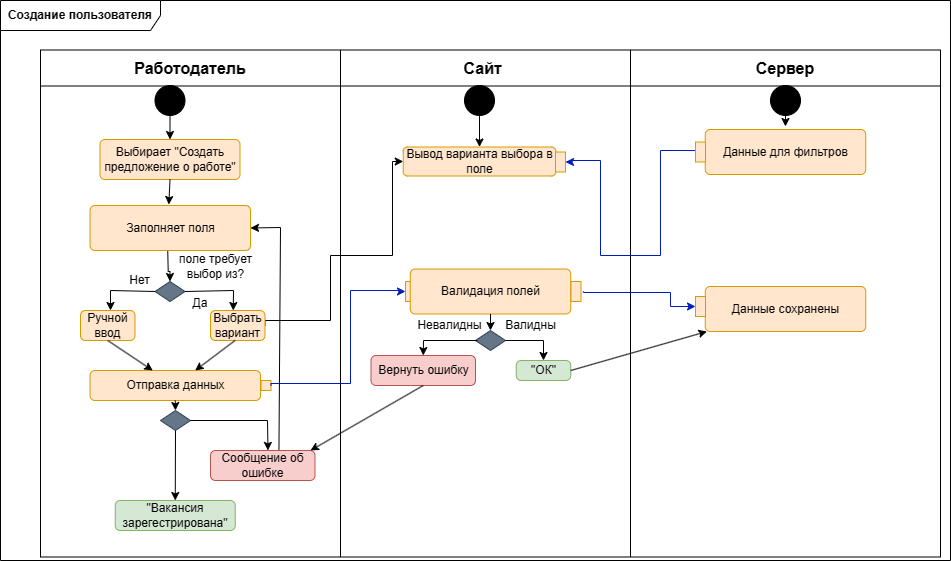

The diagram above was exported from draw.io. Its source (the exported page's mxGraphModel, read from the mxfile embedded in the PNG):
<mxGraphModel dx="1386" dy="793" grid="1" gridSize="10" guides="1" tooltips="1" connect="1" arrows="0" fold="1" page="1" pageScale="1" pageWidth="1169" pageHeight="827" math="0" shadow="0">
  <root>
    <mxCell id="0" />
    <mxCell id="1" parent="0" />
    <mxCell id="d_0-ybomqegLIX4zGUmX-1" value="&lt;b&gt;Создание пользователя&lt;br&gt;&lt;/b&gt;" style="shape=umlFrame;whiteSpace=wrap;html=1;pointerEvents=0;recursiveResize=0;container=1;collapsible=0;width=160;movable=1;resizable=1;rotatable=1;deletable=1;editable=1;locked=0;connectable=1;" parent="1" vertex="1">
      <mxGeometry x="80" y="90" width="950" height="560" as="geometry" />
    </mxCell>
    <mxCell id="d_0-ybomqegLIX4zGUmX-2" value="" style="shape=table;startSize=0;container=1;collapsible=0;childLayout=tableLayout;fontSize=16;" parent="d_0-ybomqegLIX4zGUmX-1" vertex="1">
      <mxGeometry x="40" y="49.5" width="900" height="507" as="geometry" />
    </mxCell>
    <mxCell id="d_0-ybomqegLIX4zGUmX-3" value="" style="shape=tableRow;horizontal=0;startSize=0;swimlaneHead=0;swimlaneBody=0;strokeColor=inherit;top=0;left=0;bottom=0;right=0;collapsible=0;dropTarget=0;fillColor=none;points=[[0,0.5],[1,0.5]];portConstraint=eastwest;fontSize=16;" parent="d_0-ybomqegLIX4zGUmX-2" vertex="1">
      <mxGeometry width="900" height="36" as="geometry" />
    </mxCell>
    <mxCell id="d_0-ybomqegLIX4zGUmX-4" value="&lt;b&gt;Работодатель&lt;/b&gt;" style="shape=partialRectangle;html=1;whiteSpace=wrap;connectable=0;strokeColor=inherit;overflow=hidden;fillColor=none;top=0;left=0;bottom=0;right=0;pointerEvents=1;fontSize=16;" parent="d_0-ybomqegLIX4zGUmX-3" vertex="1">
      <mxGeometry width="300" height="36" as="geometry">
        <mxRectangle width="300" height="36" as="alternateBounds" />
      </mxGeometry>
    </mxCell>
    <mxCell id="d_0-ybomqegLIX4zGUmX-5" value="&lt;b&gt;Сайт&amp;nbsp;&lt;/b&gt;" style="shape=partialRectangle;html=1;whiteSpace=wrap;connectable=0;strokeColor=inherit;overflow=hidden;fillColor=none;top=0;left=0;bottom=0;right=0;pointerEvents=1;fontSize=16;" parent="d_0-ybomqegLIX4zGUmX-3" vertex="1">
      <mxGeometry x="300" width="290" height="36" as="geometry">
        <mxRectangle width="290" height="36" as="alternateBounds" />
      </mxGeometry>
    </mxCell>
    <mxCell id="d_0-ybomqegLIX4zGUmX-6" value="&lt;b&gt;Сервер&lt;br&gt;&lt;/b&gt;" style="shape=partialRectangle;html=1;whiteSpace=wrap;connectable=0;strokeColor=inherit;overflow=hidden;fillColor=none;top=0;left=0;bottom=0;right=0;pointerEvents=1;fontSize=16;" parent="d_0-ybomqegLIX4zGUmX-3" vertex="1">
      <mxGeometry x="590" width="310" height="36" as="geometry">
        <mxRectangle width="310" height="36" as="alternateBounds" />
      </mxGeometry>
    </mxCell>
    <mxCell id="d_0-ybomqegLIX4zGUmX-7" value="" style="shape=tableRow;horizontal=0;startSize=0;swimlaneHead=0;swimlaneBody=0;strokeColor=inherit;top=0;left=0;bottom=0;right=0;collapsible=0;dropTarget=0;fillColor=none;points=[[0,0.5],[1,0.5]];portConstraint=eastwest;fontSize=16;" parent="d_0-ybomqegLIX4zGUmX-2" vertex="1">
      <mxGeometry y="36" width="900" height="471" as="geometry" />
    </mxCell>
    <mxCell id="d_0-ybomqegLIX4zGUmX-8" value="" style="shape=partialRectangle;html=1;whiteSpace=wrap;connectable=0;strokeColor=inherit;overflow=hidden;fillColor=none;top=0;left=0;bottom=0;right=0;pointerEvents=1;fontSize=16;" parent="d_0-ybomqegLIX4zGUmX-7" vertex="1">
      <mxGeometry width="300" height="471" as="geometry">
        <mxRectangle width="300" height="471" as="alternateBounds" />
      </mxGeometry>
    </mxCell>
    <mxCell id="d_0-ybomqegLIX4zGUmX-9" value="" style="shape=partialRectangle;html=1;whiteSpace=wrap;connectable=0;strokeColor=inherit;overflow=hidden;fillColor=none;top=0;left=0;bottom=0;right=0;pointerEvents=1;fontSize=16;" parent="d_0-ybomqegLIX4zGUmX-7" vertex="1">
      <mxGeometry x="300" width="290" height="471" as="geometry">
        <mxRectangle width="290" height="471" as="alternateBounds" />
      </mxGeometry>
    </mxCell>
    <mxCell id="d_0-ybomqegLIX4zGUmX-10" value="" style="shape=partialRectangle;html=1;whiteSpace=wrap;connectable=0;strokeColor=inherit;overflow=hidden;fillColor=none;top=0;left=0;bottom=0;right=0;pointerEvents=1;fontSize=16;" parent="d_0-ybomqegLIX4zGUmX-7" vertex="1">
      <mxGeometry x="590" width="310" height="471" as="geometry">
        <mxRectangle width="310" height="471" as="alternateBounds" />
      </mxGeometry>
    </mxCell>
    <mxCell id="d_0-ybomqegLIX4zGUmX-12" value="" style="ellipse;fillColor=strokeColor;html=1;" parent="d_0-ybomqegLIX4zGUmX-1" vertex="1">
      <mxGeometry x="154.5" y="85" width="30" height="30" as="geometry" />
    </mxCell>
    <mxCell id="d_0-ybomqegLIX4zGUmX-18" value="Вывод варианта выбора в поле" style="rounded=1;whiteSpace=wrap;html=1;fillColor=#ffe6cc;strokeColor=#d79b00;" parent="d_0-ybomqegLIX4zGUmX-1" vertex="1">
      <mxGeometry x="402.75" y="146.5" width="152.5" height="29" as="geometry" />
    </mxCell>
    <mxCell id="5_E8nyB5CHULtm5SXHMz-15" style="edgeStyle=orthogonalEdgeStyle;rounded=0;orthogonalLoop=1;jettySize=auto;html=1;fillColor=#0050ef;strokeColor=#001DBC;exitX=0.25;exitY=0;exitDx=0;exitDy=0;entryX=0.5;entryY=1;entryDx=0;entryDy=0;" parent="d_0-ybomqegLIX4zGUmX-1" source="_UEhfjDRlu_lLRccaWcO-8" target="d_0-ybomqegLIX4zGUmX-66" edge="1">
      <mxGeometry relative="1" as="geometry">
        <Array as="points">
          <mxPoint x="695" y="150" />
          <mxPoint x="660" y="150" />
          <mxPoint x="660" y="255" />
          <mxPoint x="600" y="255" />
          <mxPoint x="600" y="160" />
          <mxPoint x="570" y="160" />
          <mxPoint x="570" y="161" />
        </Array>
        <mxPoint x="570" y="170" as="targetPoint" />
      </mxGeometry>
    </mxCell>
    <mxCell id="d_0-ybomqegLIX4zGUmX-66" value="" style="rounded=0;whiteSpace=wrap;html=1;fillColor=#ffe6cc;strokeColor=#d79b00;rotation=-90;" parent="d_0-ybomqegLIX4zGUmX-1" vertex="1">
      <mxGeometry x="550" y="156.5" width="20" height="10" as="geometry" />
    </mxCell>
    <mxCell id="d_0-ybomqegLIX4zGUmX-70" value="Выбирает &quot;Создать предложение о работе&quot;" style="html=1;align=center;verticalAlign=middle;rounded=1;absoluteArcSize=1;arcSize=10;dashed=0;whiteSpace=wrap;fillColor=#ffe6cc;strokeColor=#d79b00;" parent="d_0-ybomqegLIX4zGUmX-1" vertex="1">
      <mxGeometry x="99.5" y="139" width="140" height="40" as="geometry" />
    </mxCell>
    <mxCell id="ib98aIDuYdYDlpaKpi3l-11" value="" style="endArrow=classic;html=1;rounded=0;exitX=0.5;exitY=1;exitDx=0;exitDy=0;" parent="d_0-ybomqegLIX4zGUmX-1" source="d_0-ybomqegLIX4zGUmX-70" edge="1">
      <mxGeometry width="50" height="50" relative="1" as="geometry">
        <mxPoint x="130" y="310" as="sourcePoint" />
        <mxPoint x="168.328125" y="204.0000000000001" as="targetPoint" />
      </mxGeometry>
    </mxCell>
    <mxCell id="ib98aIDuYdYDlpaKpi3l-12" value="" style="endArrow=classic;html=1;rounded=0;exitX=0.5;exitY=1;exitDx=0;exitDy=0;entryX=0.5;entryY=0;entryDx=0;entryDy=0;" parent="d_0-ybomqegLIX4zGUmX-1" source="d_0-ybomqegLIX4zGUmX-12" target="d_0-ybomqegLIX4zGUmX-70" edge="1">
      <mxGeometry width="50" height="50" relative="1" as="geometry">
        <mxPoint x="130" y="310" as="sourcePoint" />
        <mxPoint x="180" y="260" as="targetPoint" />
      </mxGeometry>
    </mxCell>
    <mxCell id="ib98aIDuYdYDlpaKpi3l-24" value="" style="ellipse;fillColor=strokeColor;html=1;" parent="d_0-ybomqegLIX4zGUmX-1" vertex="1">
      <mxGeometry x="770" y="85" width="30" height="30" as="geometry" />
    </mxCell>
    <mxCell id="ib98aIDuYdYDlpaKpi3l-31" value="" style="endArrow=classic;html=1;rounded=0;exitX=0.5;exitY=1;exitDx=0;exitDy=0;entryX=0;entryY=0;entryDx=80;entryDy=0;entryPerimeter=0;" parent="d_0-ybomqegLIX4zGUmX-1" source="ib98aIDuYdYDlpaKpi3l-24" edge="1">
      <mxGeometry width="50" height="50" relative="1" as="geometry">
        <mxPoint x="700" y="210" as="sourcePoint" />
        <mxPoint x="785" y="125.99999999999989" as="targetPoint" />
      </mxGeometry>
    </mxCell>
    <mxCell id="5_E8nyB5CHULtm5SXHMz-7" style="edgeStyle=orthogonalEdgeStyle;rounded=0;orthogonalLoop=1;jettySize=auto;html=1;entryX=0;entryY=0.5;entryDx=0;entryDy=0;exitX=1;exitY=0.5;exitDx=0;exitDy=0;" parent="d_0-ybomqegLIX4zGUmX-1" source="_UEhfjDRlu_lLRccaWcO-4" target="d_0-ybomqegLIX4zGUmX-18" edge="1">
      <mxGeometry relative="1" as="geometry">
        <Array as="points">
          <mxPoint x="330" y="320" />
          <mxPoint x="330" y="255" />
          <mxPoint x="392" y="255" />
        </Array>
      </mxGeometry>
    </mxCell>
    <mxCell id="gspGhma37PdH6pmn_ich-29" value="" style="edgeStyle=orthogonalEdgeStyle;rounded=0;orthogonalLoop=1;jettySize=auto;html=1;" parent="d_0-ybomqegLIX4zGUmX-1" target="d_0-ybomqegLIX4zGUmX-38" edge="1">
      <mxGeometry relative="1" as="geometry">
        <mxPoint x="167.24137931034488" y="250.0000000000001" as="sourcePoint" />
        <mxPoint x="249.4" y="520.0033333333333" as="targetPoint" />
        <Array as="points" />
      </mxGeometry>
    </mxCell>
    <mxCell id="d_0-ybomqegLIX4zGUmX-38" value="" style="rhombus;whiteSpace=wrap;html=1;fillColor=#647687;fontColor=#ffffff;strokeColor=#314354;" parent="d_0-ybomqegLIX4zGUmX-1" vertex="1">
      <mxGeometry x="154.5" y="281" width="30" height="20" as="geometry" />
    </mxCell>
    <mxCell id="gspGhma37PdH6pmn_ich-37" value="" style="endArrow=classic;html=1;rounded=0;exitX=1;exitY=0.5;exitDx=0;exitDy=0;entryX=0.5;entryY=0;entryDx=0;entryDy=0;" parent="d_0-ybomqegLIX4zGUmX-1" source="d_0-ybomqegLIX4zGUmX-38" edge="1">
      <mxGeometry width="50" height="50" relative="1" as="geometry">
        <mxPoint x="420" y="350" as="sourcePoint" />
        <mxPoint x="232.75" y="310" as="targetPoint" />
        <Array as="points">
          <mxPoint x="233" y="290" />
        </Array>
      </mxGeometry>
    </mxCell>
    <mxCell id="_UEhfjDRlu_lLRccaWcO-2" value="поле требует выбор из?" style="text;html=1;strokeColor=none;fillColor=none;align=center;verticalAlign=middle;whiteSpace=wrap;rounded=0;" parent="d_0-ybomqegLIX4zGUmX-1" vertex="1">
      <mxGeometry x="160" y="251" width="110.5" height="30" as="geometry" />
    </mxCell>
    <mxCell id="_UEhfjDRlu_lLRccaWcO-4" value="Выбрать вариант" style="html=1;align=center;verticalAlign=middle;rounded=1;absoluteArcSize=1;arcSize=10;dashed=0;whiteSpace=wrap;fillColor=#ffe6cc;strokeColor=#d79b00;" parent="d_0-ybomqegLIX4zGUmX-1" vertex="1">
      <mxGeometry x="210" y="310" width="54.5" height="30" as="geometry" />
    </mxCell>
    <mxCell id="_UEhfjDRlu_lLRccaWcO-5" value="Заполняет поля" style="html=1;align=center;verticalAlign=middle;rounded=1;absoluteArcSize=1;arcSize=10;dashed=0;whiteSpace=wrap;fillColor=#ffe6cc;strokeColor=#d79b00;" parent="d_0-ybomqegLIX4zGUmX-1" vertex="1">
      <mxGeometry x="89.5" y="205" width="160.5" height="45" as="geometry" />
    </mxCell>
    <mxCell id="_UEhfjDRlu_lLRccaWcO-7" value="Данные для фильтров" style="html=1;align=center;verticalAlign=middle;rounded=1;absoluteArcSize=1;arcSize=10;dashed=0;whiteSpace=wrap;fillColor=#ffe6cc;strokeColor=#d79b00;" parent="d_0-ybomqegLIX4zGUmX-1" vertex="1">
      <mxGeometry x="704.75" y="129" width="160.5" height="45" as="geometry" />
    </mxCell>
    <mxCell id="_UEhfjDRlu_lLRccaWcO-8" value="" style="rounded=0;whiteSpace=wrap;html=1;fillColor=#ffe6cc;strokeColor=#d79b00;rotation=-90;" parent="d_0-ybomqegLIX4zGUmX-1" vertex="1">
      <mxGeometry x="690" y="146.5" width="20" height="10" as="geometry" />
    </mxCell>
    <mxCell id="_UEhfjDRlu_lLRccaWcO-12" value="Да" style="text;html=1;strokeColor=none;fillColor=none;align=center;verticalAlign=middle;whiteSpace=wrap;rounded=0;" parent="d_0-ybomqegLIX4zGUmX-1" vertex="1">
      <mxGeometry x="190" y="296" width="20" height="14" as="geometry" />
    </mxCell>
    <mxCell id="_UEhfjDRlu_lLRccaWcO-13" value="Ручной ввод" style="html=1;align=center;verticalAlign=middle;rounded=1;absoluteArcSize=1;arcSize=10;dashed=0;whiteSpace=wrap;fillColor=#ffe6cc;strokeColor=#d79b00;" parent="d_0-ybomqegLIX4zGUmX-1" vertex="1">
      <mxGeometry x="80" y="310" width="54.5" height="30" as="geometry" />
    </mxCell>
    <mxCell id="_UEhfjDRlu_lLRccaWcO-14" value="" style="endArrow=classic;html=1;rounded=0;exitX=0;exitY=0.5;exitDx=0;exitDy=0;" parent="d_0-ybomqegLIX4zGUmX-1" source="d_0-ybomqegLIX4zGUmX-38" edge="1">
      <mxGeometry width="50" height="50" relative="1" as="geometry">
        <mxPoint x="76.5" y="291" as="sourcePoint" />
        <mxPoint x="110" y="310" as="targetPoint" />
        <Array as="points">
          <mxPoint x="110" y="290" />
        </Array>
      </mxGeometry>
    </mxCell>
    <mxCell id="_UEhfjDRlu_lLRccaWcO-16" value="Нет" style="text;html=1;strokeColor=none;fillColor=none;align=center;verticalAlign=middle;whiteSpace=wrap;rounded=0;" parent="d_0-ybomqegLIX4zGUmX-1" vertex="1">
      <mxGeometry x="124" y="275" width="30.5" height="10" as="geometry" />
    </mxCell>
    <mxCell id="_UEhfjDRlu_lLRccaWcO-17" value="Отправка данных" style="html=1;align=center;verticalAlign=middle;rounded=1;absoluteArcSize=1;arcSize=10;dashed=0;whiteSpace=wrap;fillColor=#ffe6cc;strokeColor=#d79b00;" parent="d_0-ybomqegLIX4zGUmX-1" vertex="1">
      <mxGeometry x="89.5" y="370" width="170.5" height="30" as="geometry" />
    </mxCell>
    <mxCell id="_UEhfjDRlu_lLRccaWcO-18" value="" style="endArrow=classic;html=1;rounded=0;exitX=0.5;exitY=1;exitDx=0;exitDy=0;" parent="d_0-ybomqegLIX4zGUmX-1" source="_UEhfjDRlu_lLRccaWcO-13" target="_UEhfjDRlu_lLRccaWcO-17" edge="1">
      <mxGeometry width="50" height="50" relative="1" as="geometry">
        <mxPoint x="165" y="301" as="sourcePoint" />
        <mxPoint x="120" y="320" as="targetPoint" />
        <Array as="points" />
      </mxGeometry>
    </mxCell>
    <mxCell id="_UEhfjDRlu_lLRccaWcO-19" value="" style="endArrow=classic;html=1;rounded=0;exitX=0.5;exitY=1;exitDx=0;exitDy=0;" parent="d_0-ybomqegLIX4zGUmX-1" target="_UEhfjDRlu_lLRccaWcO-17" edge="1">
      <mxGeometry width="50" height="50" relative="1" as="geometry">
        <mxPoint x="234.5" y="340" as="sourcePoint" />
        <mxPoint x="270.5" y="370" as="targetPoint" />
        <Array as="points" />
      </mxGeometry>
    </mxCell>
    <mxCell id="_UEhfjDRlu_lLRccaWcO-20" value="" style="rounded=0;whiteSpace=wrap;html=1;fillColor=#ffe6cc;strokeColor=#d79b00;rotation=90;" parent="d_0-ybomqegLIX4zGUmX-1" vertex="1">
      <mxGeometry x="260.5" y="380" width="10" height="10" as="geometry" />
    </mxCell>
    <mxCell id="_UEhfjDRlu_lLRccaWcO-21" style="edgeStyle=orthogonalEdgeStyle;rounded=0;orthogonalLoop=1;jettySize=auto;html=1;fillColor=#0050ef;strokeColor=#001DBC;exitX=0.5;exitY=0;exitDx=0;exitDy=0;entryX=0.5;entryY=0;entryDx=0;entryDy=0;" parent="d_0-ybomqegLIX4zGUmX-1" source="_UEhfjDRlu_lLRccaWcO-20" target="_UEhfjDRlu_lLRccaWcO-23" edge="1">
      <mxGeometry relative="1" as="geometry">
        <Array as="points">
          <mxPoint x="270" y="383" />
          <mxPoint x="350" y="383" />
          <mxPoint x="350" y="290" />
          <mxPoint x="400" y="290" />
          <mxPoint x="400" y="291" />
        </Array>
        <mxPoint x="310" y="390" as="targetPoint" />
        <mxPoint x="450" y="292.03" as="sourcePoint" />
      </mxGeometry>
    </mxCell>
    <mxCell id="_UEhfjDRlu_lLRccaWcO-23" value="" style="rounded=0;whiteSpace=wrap;html=1;fillColor=#ffe6cc;strokeColor=#d79b00;rotation=-90;" parent="d_0-ybomqegLIX4zGUmX-1" vertex="1">
      <mxGeometry x="400" y="286" width="20" height="10" as="geometry" />
    </mxCell>
    <mxCell id="_UEhfjDRlu_lLRccaWcO-26" value="Валидация полей" style="html=1;align=center;verticalAlign=middle;rounded=1;absoluteArcSize=1;arcSize=10;dashed=0;whiteSpace=wrap;fillColor=#ffe6cc;strokeColor=#d79b00;" parent="d_0-ybomqegLIX4zGUmX-1" vertex="1">
      <mxGeometry x="409.75" y="268.5" width="160.5" height="45" as="geometry" />
    </mxCell>
    <mxCell id="_UEhfjDRlu_lLRccaWcO-30" value="" style="rhombus;whiteSpace=wrap;html=1;fillColor=#647687;fontColor=#ffffff;strokeColor=#314354;" parent="d_0-ybomqegLIX4zGUmX-1" vertex="1">
      <mxGeometry x="160" y="410" width="30" height="20" as="geometry" />
    </mxCell>
    <mxCell id="_UEhfjDRlu_lLRccaWcO-35" value="" style="endArrow=classic;html=1;rounded=0;exitX=0.5;exitY=1;exitDx=0;exitDy=0;entryX=0.5;entryY=0;entryDx=0;entryDy=0;" parent="d_0-ybomqegLIX4zGUmX-1" source="_UEhfjDRlu_lLRccaWcO-17" target="_UEhfjDRlu_lLRccaWcO-30" edge="1">
      <mxGeometry width="50" height="50" relative="1" as="geometry">
        <mxPoint x="330" y="400" as="sourcePoint" />
        <mxPoint x="380" y="350" as="targetPoint" />
      </mxGeometry>
    </mxCell>
    <mxCell id="_UEhfjDRlu_lLRccaWcO-38" value="Сообщение об ошибке" style="html=1;align=center;verticalAlign=middle;rounded=1;absoluteArcSize=1;arcSize=10;dashed=0;whiteSpace=wrap;fillColor=#f8cecc;strokeColor=#b85450;" parent="d_0-ybomqegLIX4zGUmX-1" vertex="1">
      <mxGeometry x="210" y="450" width="104.5" height="30" as="geometry" />
    </mxCell>
    <mxCell id="_UEhfjDRlu_lLRccaWcO-39" value="" style="endArrow=classic;html=1;rounded=0;exitX=1;exitY=0.5;exitDx=0;exitDy=0;entryX=0.55;entryY=-0.003;entryDx=0;entryDy=0;entryPerimeter=0;" parent="d_0-ybomqegLIX4zGUmX-1" source="_UEhfjDRlu_lLRccaWcO-30" target="_UEhfjDRlu_lLRccaWcO-38" edge="1">
      <mxGeometry width="50" height="50" relative="1" as="geometry">
        <mxPoint x="244.5" y="350" as="sourcePoint" />
        <mxPoint x="205" y="380" as="targetPoint" />
        <Array as="points">
          <mxPoint x="267" y="420" />
        </Array>
      </mxGeometry>
    </mxCell>
    <mxCell id="_UEhfjDRlu_lLRccaWcO-40" value="" style="rhombus;whiteSpace=wrap;html=1;fillColor=#647687;fontColor=#ffffff;strokeColor=#314354;" parent="d_0-ybomqegLIX4zGUmX-1" vertex="1">
      <mxGeometry x="475" y="330" width="30" height="20" as="geometry" />
    </mxCell>
    <mxCell id="_UEhfjDRlu_lLRccaWcO-41" value="" style="endArrow=classic;html=1;rounded=0;exitX=0.5;exitY=1;exitDx=0;exitDy=0;" parent="d_0-ybomqegLIX4zGUmX-1" source="_UEhfjDRlu_lLRccaWcO-26" target="_UEhfjDRlu_lLRccaWcO-40" edge="1">
      <mxGeometry width="50" height="50" relative="1" as="geometry">
        <mxPoint x="490" y="320" as="sourcePoint" />
        <mxPoint x="472.3641040462427" y="381.1560693641618" as="targetPoint" />
        <Array as="points" />
      </mxGeometry>
    </mxCell>
    <mxCell id="_UEhfjDRlu_lLRccaWcO-48" value="" style="endArrow=classic;html=1;rounded=0;exitX=1;exitY=0.5;exitDx=0;exitDy=0;entryX=0.5;entryY=0;entryDx=0;entryDy=0;" parent="d_0-ybomqegLIX4zGUmX-1" source="_UEhfjDRlu_lLRccaWcO-40" target="_UEhfjDRlu_lLRccaWcO-52" edge="1">
      <mxGeometry width="50" height="50" relative="1" as="geometry">
        <mxPoint x="530" y="341" as="sourcePoint" />
        <mxPoint x="577.75" y="360" as="targetPoint" />
        <Array as="points">
          <mxPoint x="543" y="340" />
        </Array>
      </mxGeometry>
    </mxCell>
    <mxCell id="_UEhfjDRlu_lLRccaWcO-50" value="Валидны" style="text;html=1;strokeColor=none;fillColor=none;align=center;verticalAlign=middle;whiteSpace=wrap;rounded=0;" parent="d_0-ybomqegLIX4zGUmX-1" vertex="1">
      <mxGeometry x="475" y="310" width="110.5" height="30" as="geometry" />
    </mxCell>
    <mxCell id="_UEhfjDRlu_lLRccaWcO-51" value="Невалидны" style="text;html=1;strokeColor=none;fillColor=none;align=center;verticalAlign=middle;whiteSpace=wrap;rounded=0;" parent="d_0-ybomqegLIX4zGUmX-1" vertex="1">
      <mxGeometry x="394" y="310" width="110.5" height="30" as="geometry" />
    </mxCell>
    <mxCell id="_UEhfjDRlu_lLRccaWcO-52" value="&quot;ОК&quot;" style="html=1;align=center;verticalAlign=middle;rounded=1;absoluteArcSize=1;arcSize=10;dashed=0;whiteSpace=wrap;fillColor=#d5e8d4;strokeColor=#82b366;" parent="d_0-ybomqegLIX4zGUmX-1" vertex="1">
      <mxGeometry x="515.75" y="360" width="54.5" height="20" as="geometry" />
    </mxCell>
    <mxCell id="_UEhfjDRlu_lLRccaWcO-53" value="Вернуть ошибку" style="html=1;align=center;verticalAlign=middle;rounded=1;absoluteArcSize=1;arcSize=10;dashed=0;whiteSpace=wrap;fillColor=#f8cecc;strokeColor=#b85450;" parent="d_0-ybomqegLIX4zGUmX-1" vertex="1">
      <mxGeometry x="370.5" y="355" width="104.5" height="30" as="geometry" />
    </mxCell>
    <mxCell id="_UEhfjDRlu_lLRccaWcO-54" value="" style="endArrow=classic;html=1;rounded=0;exitX=0.75;exitY=1;exitDx=0;exitDy=0;entryX=0.5;entryY=0;entryDx=0;entryDy=0;" parent="d_0-ybomqegLIX4zGUmX-1" source="_UEhfjDRlu_lLRccaWcO-51" target="_UEhfjDRlu_lLRccaWcO-53" edge="1">
      <mxGeometry width="50" height="50" relative="1" as="geometry">
        <mxPoint x="165" y="301" as="sourcePoint" />
        <mxPoint x="120" y="320" as="targetPoint" />
        <Array as="points">
          <mxPoint x="423" y="340" />
        </Array>
      </mxGeometry>
    </mxCell>
    <mxCell id="_UEhfjDRlu_lLRccaWcO-55" value="" style="endArrow=classic;html=1;rounded=0;exitX=0.5;exitY=1;exitDx=0;exitDy=0;" parent="d_0-ybomqegLIX4zGUmX-1" source="_UEhfjDRlu_lLRccaWcO-53" edge="1">
      <mxGeometry width="50" height="50" relative="1" as="geometry">
        <mxPoint x="349.5" y="420" as="sourcePoint" />
        <mxPoint x="310" y="450" as="targetPoint" />
        <Array as="points" />
      </mxGeometry>
    </mxCell>
    <mxCell id="_UEhfjDRlu_lLRccaWcO-56" value="" style="rounded=0;whiteSpace=wrap;html=1;fillColor=#ffe6cc;strokeColor=#d79b00;rotation=-90;" parent="d_0-ybomqegLIX4zGUmX-1" vertex="1">
      <mxGeometry x="565.5" y="286" width="20" height="10" as="geometry" />
    </mxCell>
    <mxCell id="_UEhfjDRlu_lLRccaWcO-57" style="edgeStyle=orthogonalEdgeStyle;rounded=0;orthogonalLoop=1;jettySize=auto;html=1;fillColor=#0050ef;strokeColor=#001DBC;exitX=0.504;exitY=1.235;exitDx=0;exitDy=0;entryX=0.5;entryY=0;entryDx=0;entryDy=0;exitPerimeter=0;" parent="d_0-ybomqegLIX4zGUmX-1" source="_UEhfjDRlu_lLRccaWcO-56" target="_UEhfjDRlu_lLRccaWcO-60" edge="1">
      <mxGeometry relative="1" as="geometry">
        <Array as="points">
          <mxPoint x="583" y="292" />
          <mxPoint x="670" y="292" />
          <mxPoint x="670" y="306" />
        </Array>
        <mxPoint x="690" y="301" as="targetPoint" />
        <mxPoint x="570.4999999999998" y="292" as="sourcePoint" />
      </mxGeometry>
    </mxCell>
    <mxCell id="_UEhfjDRlu_lLRccaWcO-59" value="Данные сохранены" style="html=1;align=center;verticalAlign=middle;rounded=1;absoluteArcSize=1;arcSize=10;dashed=0;whiteSpace=wrap;fillColor=#ffe6cc;strokeColor=#d79b00;" parent="d_0-ybomqegLIX4zGUmX-1" vertex="1">
      <mxGeometry x="704.75" y="286" width="160.5" height="45" as="geometry" />
    </mxCell>
    <mxCell id="_UEhfjDRlu_lLRccaWcO-60" value="" style="rounded=0;whiteSpace=wrap;html=1;fillColor=#ffe6cc;strokeColor=#d79b00;rotation=-90;" parent="d_0-ybomqegLIX4zGUmX-1" vertex="1">
      <mxGeometry x="690" y="301" width="20" height="10" as="geometry" />
    </mxCell>
    <mxCell id="_UEhfjDRlu_lLRccaWcO-61" value="" style="endArrow=classic;html=1;rounded=0;exitX=1;exitY=0.5;exitDx=0;exitDy=0;" parent="d_0-ybomqegLIX4zGUmX-1" source="_UEhfjDRlu_lLRccaWcO-52" target="_UEhfjDRlu_lLRccaWcO-59" edge="1">
      <mxGeometry width="50" height="50" relative="1" as="geometry">
        <mxPoint x="632" y="400" as="sourcePoint" />
        <mxPoint x="519" y="465" as="targetPoint" />
        <Array as="points" />
      </mxGeometry>
    </mxCell>
    <mxCell id="_UEhfjDRlu_lLRccaWcO-62" value="" style="endArrow=classic;html=1;rounded=0;exitX=0.655;exitY=-0.026;exitDx=0;exitDy=0;exitPerimeter=0;entryX=1;entryY=0.5;entryDx=0;entryDy=0;" parent="d_0-ybomqegLIX4zGUmX-1" source="_UEhfjDRlu_lLRccaWcO-38" target="_UEhfjDRlu_lLRccaWcO-5" edge="1">
      <mxGeometry width="50" height="50" relative="1" as="geometry">
        <mxPoint x="333" y="460" as="sourcePoint" />
        <mxPoint x="220" y="525" as="targetPoint" />
        <Array as="points">
          <mxPoint x="280" y="227" />
        </Array>
      </mxGeometry>
    </mxCell>
    <mxCell id="_UEhfjDRlu_lLRccaWcO-63" value="&quot;Вакансия зарегестрирована&quot;" style="html=1;align=center;verticalAlign=middle;rounded=1;absoluteArcSize=1;arcSize=10;dashed=0;whiteSpace=wrap;fillColor=#d5e8d4;strokeColor=#82b366;" parent="d_0-ybomqegLIX4zGUmX-1" vertex="1">
      <mxGeometry x="114.75" y="500" width="120" height="30" as="geometry" />
    </mxCell>
    <mxCell id="_UEhfjDRlu_lLRccaWcO-64" value="" style="endArrow=classic;html=1;rounded=0;exitX=0.5;exitY=1;exitDx=0;exitDy=0;entryX=0.5;entryY=0;entryDx=0;entryDy=0;" parent="d_0-ybomqegLIX4zGUmX-1" source="_UEhfjDRlu_lLRccaWcO-30" target="_UEhfjDRlu_lLRccaWcO-63" edge="1">
      <mxGeometry width="50" height="50" relative="1" as="geometry">
        <mxPoint x="117" y="350" as="sourcePoint" />
        <mxPoint x="162" y="380" as="targetPoint" />
        <Array as="points" />
      </mxGeometry>
    </mxCell>
    <mxCell id="_UEhfjDRlu_lLRccaWcO-65" value="" style="ellipse;fillColor=strokeColor;html=1;" parent="d_0-ybomqegLIX4zGUmX-1" vertex="1">
      <mxGeometry x="464" y="85" width="30" height="30" as="geometry" />
    </mxCell>
    <mxCell id="_UEhfjDRlu_lLRccaWcO-66" value="" style="endArrow=classic;html=1;rounded=0;exitX=0.5;exitY=1;exitDx=0;exitDy=0;" parent="d_0-ybomqegLIX4zGUmX-1" source="_UEhfjDRlu_lLRccaWcO-65" target="d_0-ybomqegLIX4zGUmX-18" edge="1">
      <mxGeometry width="50" height="50" relative="1" as="geometry">
        <mxPoint x="180" y="125" as="sourcePoint" />
        <mxPoint x="180" y="149" as="targetPoint" />
      </mxGeometry>
    </mxCell>
  </root>
</mxGraphModel>